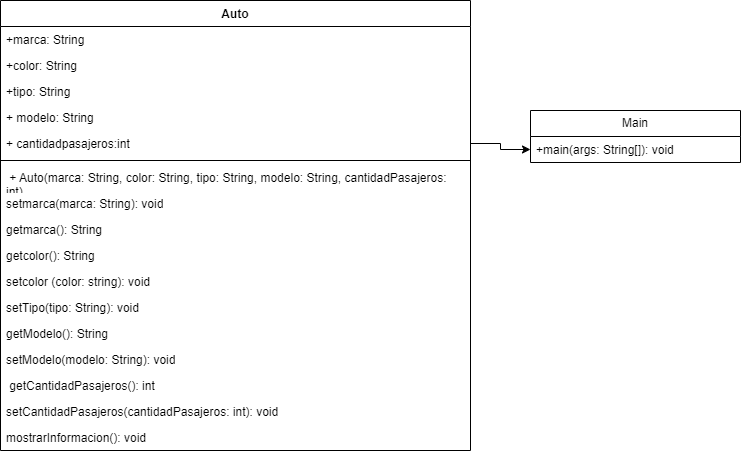

The diagram above was exported from draw.io. Its source (the exported page's mxGraphModel, read from the mxfile embedded in the PNG):
<mxGraphModel dx="1313" dy="696" grid="1" gridSize="10" guides="1" tooltips="1" connect="1" arrows="1" fold="1" page="1" pageScale="1" pageWidth="827" pageHeight="1169" math="0" shadow="0">
  <root>
    <mxCell id="0" />
    <mxCell id="1" parent="0" />
    <mxCell id="46YLXao7Iq6z9FlRyzeZ-29" value="Main" style="swimlane;fontStyle=0;childLayout=stackLayout;horizontal=1;startSize=26;fillColor=none;horizontalStack=0;resizeParent=1;resizeParentMax=0;resizeLast=0;collapsible=1;marginBottom=0;whiteSpace=wrap;html=1;" vertex="1" parent="1">
      <mxGeometry x="570" y="210" width="210" height="52" as="geometry" />
    </mxCell>
    <mxCell id="46YLXao7Iq6z9FlRyzeZ-30" value="+main(args: String[]): void " style="text;strokeColor=none;fillColor=none;align=left;verticalAlign=top;spacingLeft=4;spacingRight=4;overflow=hidden;rotatable=0;points=[[0,0.5],[1,0.5]];portConstraint=eastwest;whiteSpace=wrap;html=1;" vertex="1" parent="46YLXao7Iq6z9FlRyzeZ-29">
      <mxGeometry y="26" width="210" height="26" as="geometry" />
    </mxCell>
    <mxCell id="46YLXao7Iq6z9FlRyzeZ-50" value="Auto" style="swimlane;fontStyle=1;align=center;verticalAlign=top;childLayout=stackLayout;horizontal=1;startSize=26;horizontalStack=0;resizeParent=1;resizeParentMax=0;resizeLast=0;collapsible=1;marginBottom=0;whiteSpace=wrap;html=1;" vertex="1" parent="1">
      <mxGeometry x="40" y="100" width="470" height="450" as="geometry" />
    </mxCell>
    <mxCell id="46YLXao7Iq6z9FlRyzeZ-51" value="+marca: String" style="text;strokeColor=none;fillColor=none;align=left;verticalAlign=top;spacingLeft=4;spacingRight=4;overflow=hidden;rotatable=0;points=[[0,0.5],[1,0.5]];portConstraint=eastwest;whiteSpace=wrap;html=1;" vertex="1" parent="46YLXao7Iq6z9FlRyzeZ-50">
      <mxGeometry y="26" width="470" height="26" as="geometry" />
    </mxCell>
    <mxCell id="46YLXao7Iq6z9FlRyzeZ-54" value="+color: String" style="text;strokeColor=none;fillColor=none;align=left;verticalAlign=top;spacingLeft=4;spacingRight=4;overflow=hidden;rotatable=0;points=[[0,0.5],[1,0.5]];portConstraint=eastwest;whiteSpace=wrap;html=1;" vertex="1" parent="46YLXao7Iq6z9FlRyzeZ-50">
      <mxGeometry y="52" width="470" height="26" as="geometry" />
    </mxCell>
    <mxCell id="46YLXao7Iq6z9FlRyzeZ-55" value="+tipo: String" style="text;strokeColor=none;fillColor=none;align=left;verticalAlign=top;spacingLeft=4;spacingRight=4;overflow=hidden;rotatable=0;points=[[0,0.5],[1,0.5]];portConstraint=eastwest;whiteSpace=wrap;html=1;" vertex="1" parent="46YLXao7Iq6z9FlRyzeZ-50">
      <mxGeometry y="78" width="470" height="26" as="geometry" />
    </mxCell>
    <mxCell id="46YLXao7Iq6z9FlRyzeZ-56" value="+ modelo: String" style="text;strokeColor=none;fillColor=none;align=left;verticalAlign=top;spacingLeft=4;spacingRight=4;overflow=hidden;rotatable=0;points=[[0,0.5],[1,0.5]];portConstraint=eastwest;whiteSpace=wrap;html=1;" vertex="1" parent="46YLXao7Iq6z9FlRyzeZ-50">
      <mxGeometry y="104" width="470" height="26" as="geometry" />
    </mxCell>
    <mxCell id="46YLXao7Iq6z9FlRyzeZ-57" value="+ cantidadpasajeros:int" style="text;strokeColor=none;fillColor=none;align=left;verticalAlign=top;spacingLeft=4;spacingRight=4;overflow=hidden;rotatable=0;points=[[0,0.5],[1,0.5]];portConstraint=eastwest;whiteSpace=wrap;html=1;" vertex="1" parent="46YLXao7Iq6z9FlRyzeZ-50">
      <mxGeometry y="130" width="470" height="26" as="geometry" />
    </mxCell>
    <mxCell id="46YLXao7Iq6z9FlRyzeZ-52" value="" style="line;strokeWidth=1;fillColor=none;align=left;verticalAlign=middle;spacingTop=-1;spacingLeft=3;spacingRight=3;rotatable=0;labelPosition=right;points=[];portConstraint=eastwest;strokeColor=inherit;" vertex="1" parent="46YLXao7Iq6z9FlRyzeZ-50">
      <mxGeometry y="156" width="470" height="8" as="geometry" />
    </mxCell>
    <mxCell id="46YLXao7Iq6z9FlRyzeZ-53" value="&amp;nbsp;+ Auto(marca: String, color: String, tipo: String, modelo: String, cantidadPasajeros: int)" style="text;strokeColor=none;fillColor=none;align=left;verticalAlign=top;spacingLeft=4;spacingRight=4;overflow=hidden;rotatable=0;points=[[0,0.5],[1,0.5]];portConstraint=eastwest;whiteSpace=wrap;html=1;" vertex="1" parent="46YLXao7Iq6z9FlRyzeZ-50">
      <mxGeometry y="164" width="470" height="26" as="geometry" />
    </mxCell>
    <mxCell id="46YLXao7Iq6z9FlRyzeZ-61" value="setmarca(marca: String): void" style="text;strokeColor=none;fillColor=none;align=left;verticalAlign=top;spacingLeft=4;spacingRight=4;overflow=hidden;rotatable=0;points=[[0,0.5],[1,0.5]];portConstraint=eastwest;whiteSpace=wrap;html=1;" vertex="1" parent="46YLXao7Iq6z9FlRyzeZ-50">
      <mxGeometry y="190" width="470" height="26" as="geometry" />
    </mxCell>
    <mxCell id="46YLXao7Iq6z9FlRyzeZ-62" value="getmarca(): String" style="text;strokeColor=none;fillColor=none;align=left;verticalAlign=top;spacingLeft=4;spacingRight=4;overflow=hidden;rotatable=0;points=[[0,0.5],[1,0.5]];portConstraint=eastwest;whiteSpace=wrap;html=1;" vertex="1" parent="46YLXao7Iq6z9FlRyzeZ-50">
      <mxGeometry y="216" width="470" height="26" as="geometry" />
    </mxCell>
    <mxCell id="46YLXao7Iq6z9FlRyzeZ-63" value="getcolor(): String" style="text;strokeColor=none;fillColor=none;align=left;verticalAlign=top;spacingLeft=4;spacingRight=4;overflow=hidden;rotatable=0;points=[[0,0.5],[1,0.5]];portConstraint=eastwest;whiteSpace=wrap;html=1;" vertex="1" parent="46YLXao7Iq6z9FlRyzeZ-50">
      <mxGeometry y="242" width="470" height="26" as="geometry" />
    </mxCell>
    <mxCell id="46YLXao7Iq6z9FlRyzeZ-64" value="setcolor (color: string): void" style="text;strokeColor=none;fillColor=none;align=left;verticalAlign=top;spacingLeft=4;spacingRight=4;overflow=hidden;rotatable=0;points=[[0,0.5],[1,0.5]];portConstraint=eastwest;whiteSpace=wrap;html=1;" vertex="1" parent="46YLXao7Iq6z9FlRyzeZ-50">
      <mxGeometry y="268" width="470" height="26" as="geometry" />
    </mxCell>
    <mxCell id="46YLXao7Iq6z9FlRyzeZ-77" value="setTipo(tipo: String): void" style="text;strokeColor=none;fillColor=none;align=left;verticalAlign=top;spacingLeft=4;spacingRight=4;overflow=hidden;rotatable=0;points=[[0,0.5],[1,0.5]];portConstraint=eastwest;whiteSpace=wrap;html=1;" vertex="1" parent="46YLXao7Iq6z9FlRyzeZ-50">
      <mxGeometry y="294" width="470" height="26" as="geometry" />
    </mxCell>
    <mxCell id="46YLXao7Iq6z9FlRyzeZ-78" value="getModelo(): String&amp;nbsp;" style="text;strokeColor=none;fillColor=none;align=left;verticalAlign=top;spacingLeft=4;spacingRight=4;overflow=hidden;rotatable=0;points=[[0,0.5],[1,0.5]];portConstraint=eastwest;whiteSpace=wrap;html=1;" vertex="1" parent="46YLXao7Iq6z9FlRyzeZ-50">
      <mxGeometry y="320" width="470" height="26" as="geometry" />
    </mxCell>
    <mxCell id="46YLXao7Iq6z9FlRyzeZ-79" value="setModelo(modelo: String): void" style="text;strokeColor=none;fillColor=none;align=left;verticalAlign=top;spacingLeft=4;spacingRight=4;overflow=hidden;rotatable=0;points=[[0,0.5],[1,0.5]];portConstraint=eastwest;whiteSpace=wrap;html=1;" vertex="1" parent="46YLXao7Iq6z9FlRyzeZ-50">
      <mxGeometry y="346" width="470" height="26" as="geometry" />
    </mxCell>
    <mxCell id="46YLXao7Iq6z9FlRyzeZ-80" value="&amp;nbsp;getCantidadPasajeros(): int" style="text;strokeColor=none;fillColor=none;align=left;verticalAlign=top;spacingLeft=4;spacingRight=4;overflow=hidden;rotatable=0;points=[[0,0.5],[1,0.5]];portConstraint=eastwest;whiteSpace=wrap;html=1;" vertex="1" parent="46YLXao7Iq6z9FlRyzeZ-50">
      <mxGeometry y="372" width="470" height="26" as="geometry" />
    </mxCell>
    <mxCell id="46YLXao7Iq6z9FlRyzeZ-84" value="setCantidadPasajeros(cantidadPasajeros: int): void" style="text;strokeColor=none;fillColor=none;align=left;verticalAlign=top;spacingLeft=4;spacingRight=4;overflow=hidden;rotatable=0;points=[[0,0.5],[1,0.5]];portConstraint=eastwest;whiteSpace=wrap;html=1;" vertex="1" parent="46YLXao7Iq6z9FlRyzeZ-50">
      <mxGeometry y="398" width="470" height="26" as="geometry" />
    </mxCell>
    <mxCell id="46YLXao7Iq6z9FlRyzeZ-86" value="mostrarInformacion(): void" style="text;strokeColor=none;fillColor=none;align=left;verticalAlign=top;spacingLeft=4;spacingRight=4;overflow=hidden;rotatable=0;points=[[0,0.5],[1,0.5]];portConstraint=eastwest;whiteSpace=wrap;html=1;" vertex="1" parent="46YLXao7Iq6z9FlRyzeZ-50">
      <mxGeometry y="424" width="470" height="26" as="geometry" />
    </mxCell>
    <mxCell id="46YLXao7Iq6z9FlRyzeZ-87" value="" style="edgeStyle=orthogonalEdgeStyle;rounded=0;orthogonalLoop=1;jettySize=auto;html=1;" edge="1" parent="1" source="46YLXao7Iq6z9FlRyzeZ-57" target="46YLXao7Iq6z9FlRyzeZ-30">
      <mxGeometry relative="1" as="geometry" />
    </mxCell>
  </root>
</mxGraphModel>